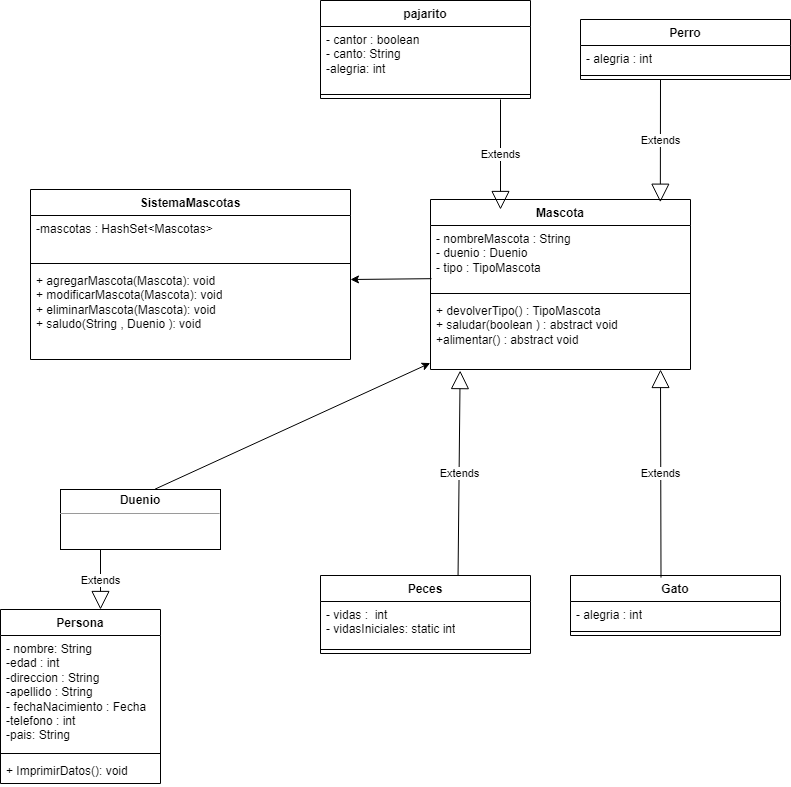

The diagram above was exported from draw.io. Its source (the exported page's mxGraphModel, read from the mxfile embedded in the PNG):
<mxGraphModel dx="1088" dy="1624" grid="1" gridSize="10" guides="1" tooltips="1" connect="1" arrows="1" fold="1" page="1" pageScale="1" pageWidth="827" pageHeight="1169" math="0" shadow="0">
  <root>
    <mxCell id="0" />
    <mxCell id="1" parent="0" />
    <mxCell id="hw6pZnDGYlyYqktHyivg-17" value="pajarito" style="swimlane;fontStyle=1;align=center;verticalAlign=top;childLayout=stackLayout;horizontal=1;startSize=26;horizontalStack=0;resizeParent=1;resizeParentMax=0;resizeLast=0;collapsible=1;marginBottom=0;whiteSpace=wrap;html=1;" parent="1" vertex="1">
      <mxGeometry x="340" y="-1159" width="210" height="98" as="geometry" />
    </mxCell>
    <mxCell id="hw6pZnDGYlyYqktHyivg-18" value="- cantor : boolean&lt;br&gt;- canto: String&lt;br&gt;-alegria: int" style="text;strokeColor=none;fillColor=none;align=left;verticalAlign=top;spacingLeft=4;spacingRight=4;overflow=hidden;rotatable=0;points=[[0,0.5],[1,0.5]];portConstraint=eastwest;whiteSpace=wrap;html=1;" parent="hw6pZnDGYlyYqktHyivg-17" vertex="1">
      <mxGeometry y="26" width="210" height="64" as="geometry" />
    </mxCell>
    <mxCell id="hw6pZnDGYlyYqktHyivg-19" value="" style="line;strokeWidth=1;fillColor=none;align=left;verticalAlign=middle;spacingTop=-1;spacingLeft=3;spacingRight=3;rotatable=0;labelPosition=right;points=[];portConstraint=eastwest;strokeColor=inherit;" parent="hw6pZnDGYlyYqktHyivg-17" vertex="1">
      <mxGeometry y="90" width="210" height="8" as="geometry" />
    </mxCell>
    <mxCell id="hw6pZnDGYlyYqktHyivg-21" value="Perro" style="swimlane;fontStyle=1;align=center;verticalAlign=top;childLayout=stackLayout;horizontal=1;startSize=26;horizontalStack=0;resizeParent=1;resizeParentMax=0;resizeLast=0;collapsible=1;marginBottom=0;whiteSpace=wrap;html=1;" parent="1" vertex="1">
      <mxGeometry x="600" y="-1140" width="210" height="60" as="geometry" />
    </mxCell>
    <mxCell id="hw6pZnDGYlyYqktHyivg-22" value="- alegria : int" style="text;strokeColor=none;fillColor=none;align=left;verticalAlign=top;spacingLeft=4;spacingRight=4;overflow=hidden;rotatable=0;points=[[0,0.5],[1,0.5]];portConstraint=eastwest;whiteSpace=wrap;html=1;" parent="hw6pZnDGYlyYqktHyivg-21" vertex="1">
      <mxGeometry y="26" width="210" height="26" as="geometry" />
    </mxCell>
    <mxCell id="hw6pZnDGYlyYqktHyivg-23" value="" style="line;strokeWidth=1;fillColor=none;align=left;verticalAlign=middle;spacingTop=-1;spacingLeft=3;spacingRight=3;rotatable=0;labelPosition=right;points=[];portConstraint=eastwest;strokeColor=inherit;" parent="hw6pZnDGYlyYqktHyivg-21" vertex="1">
      <mxGeometry y="52" width="210" height="8" as="geometry" />
    </mxCell>
    <mxCell id="hw6pZnDGYlyYqktHyivg-31" value="Gato" style="swimlane;fontStyle=1;align=center;verticalAlign=top;childLayout=stackLayout;horizontal=1;startSize=26;horizontalStack=0;resizeParent=1;resizeParentMax=0;resizeLast=0;collapsible=1;marginBottom=0;whiteSpace=wrap;html=1;" parent="1" vertex="1">
      <mxGeometry x="590" y="-584" width="210" height="60" as="geometry" />
    </mxCell>
    <mxCell id="hw6pZnDGYlyYqktHyivg-32" value="- alegria : int" style="text;strokeColor=none;fillColor=none;align=left;verticalAlign=top;spacingLeft=4;spacingRight=4;overflow=hidden;rotatable=0;points=[[0,0.5],[1,0.5]];portConstraint=eastwest;whiteSpace=wrap;html=1;" parent="hw6pZnDGYlyYqktHyivg-31" vertex="1">
      <mxGeometry y="26" width="210" height="26" as="geometry" />
    </mxCell>
    <mxCell id="hw6pZnDGYlyYqktHyivg-33" value="" style="line;strokeWidth=1;fillColor=none;align=left;verticalAlign=middle;spacingTop=-1;spacingLeft=3;spacingRight=3;rotatable=0;labelPosition=right;points=[];portConstraint=eastwest;strokeColor=inherit;" parent="hw6pZnDGYlyYqktHyivg-31" vertex="1">
      <mxGeometry y="52" width="210" height="8" as="geometry" />
    </mxCell>
    <mxCell id="hw6pZnDGYlyYqktHyivg-35" value="Peces" style="swimlane;fontStyle=1;align=center;verticalAlign=top;childLayout=stackLayout;horizontal=1;startSize=26;horizontalStack=0;resizeParent=1;resizeParentMax=0;resizeLast=0;collapsible=1;marginBottom=0;whiteSpace=wrap;html=1;" parent="1" vertex="1">
      <mxGeometry x="340" y="-584" width="210" height="78" as="geometry" />
    </mxCell>
    <mxCell id="hw6pZnDGYlyYqktHyivg-36" value="- vidas :&amp;nbsp; int&lt;br&gt;- vidasIniciales: static int" style="text;strokeColor=none;fillColor=none;align=left;verticalAlign=top;spacingLeft=4;spacingRight=4;overflow=hidden;rotatable=0;points=[[0,0.5],[1,0.5]];portConstraint=eastwest;whiteSpace=wrap;html=1;" parent="hw6pZnDGYlyYqktHyivg-35" vertex="1">
      <mxGeometry y="26" width="210" height="44" as="geometry" />
    </mxCell>
    <mxCell id="hw6pZnDGYlyYqktHyivg-37" value="" style="line;strokeWidth=1;fillColor=none;align=left;verticalAlign=middle;spacingTop=-1;spacingLeft=3;spacingRight=3;rotatable=0;labelPosition=right;points=[];portConstraint=eastwest;strokeColor=inherit;" parent="hw6pZnDGYlyYqktHyivg-35" vertex="1">
      <mxGeometry y="70" width="210" height="8" as="geometry" />
    </mxCell>
    <mxCell id="hw6pZnDGYlyYqktHyivg-39" value="&lt;p style=&quot;margin:0px;margin-top:4px;text-align:center;&quot;&gt;&lt;b&gt;Duenio&lt;/b&gt;&lt;/p&gt;&lt;hr size=&quot;1&quot;&gt;&lt;p style=&quot;margin:0px;margin-left:4px;&quot;&gt;&lt;br&gt;&lt;/p&gt;" style="verticalAlign=top;align=left;overflow=fill;fontSize=12;fontFamily=Helvetica;html=1;whiteSpace=wrap;" parent="1" vertex="1">
      <mxGeometry x="80" y="-670" width="160" height="60" as="geometry" />
    </mxCell>
    <mxCell id="hw6pZnDGYlyYqktHyivg-41" value="Mascota" style="swimlane;fontStyle=1;align=center;verticalAlign=top;childLayout=stackLayout;horizontal=1;startSize=26;horizontalStack=0;resizeParent=1;resizeParentMax=0;resizeLast=0;collapsible=1;marginBottom=0;whiteSpace=wrap;html=1;" parent="1" vertex="1">
      <mxGeometry x="450" y="-960" width="260" height="170" as="geometry" />
    </mxCell>
    <mxCell id="hw6pZnDGYlyYqktHyivg-42" value="- nombreMascota : String&lt;br&gt;- duenio : Duenio&lt;br&gt;- tipo : TipoMascota" style="text;strokeColor=none;fillColor=none;align=left;verticalAlign=top;spacingLeft=4;spacingRight=4;overflow=hidden;rotatable=0;points=[[0,0.5],[1,0.5]];portConstraint=eastwest;whiteSpace=wrap;html=1;" parent="hw6pZnDGYlyYqktHyivg-41" vertex="1">
      <mxGeometry y="26" width="260" height="64" as="geometry" />
    </mxCell>
    <mxCell id="hw6pZnDGYlyYqktHyivg-43" value="" style="line;strokeWidth=1;fillColor=none;align=left;verticalAlign=middle;spacingTop=-1;spacingLeft=3;spacingRight=3;rotatable=0;labelPosition=right;points=[];portConstraint=eastwest;strokeColor=inherit;" parent="hw6pZnDGYlyYqktHyivg-41" vertex="1">
      <mxGeometry y="90" width="260" height="8" as="geometry" />
    </mxCell>
    <mxCell id="hw6pZnDGYlyYqktHyivg-44" value="+ devolverTipo() : TipoMascota&lt;br&gt;+ saludar(boolean ) : abstract void&amp;nbsp;&lt;br&gt;+alimentar() : abstract void" style="text;strokeColor=none;fillColor=none;align=left;verticalAlign=top;spacingLeft=4;spacingRight=4;overflow=hidden;rotatable=0;points=[[0,0.5],[1,0.5]];portConstraint=eastwest;whiteSpace=wrap;html=1;" parent="hw6pZnDGYlyYqktHyivg-41" vertex="1">
      <mxGeometry y="98" width="260" height="72" as="geometry" />
    </mxCell>
    <mxCell id="afslRVkGUgtpL5cqtnLp-1" value="Persona" style="swimlane;fontStyle=1;align=center;verticalAlign=top;childLayout=stackLayout;horizontal=1;startSize=26;horizontalStack=0;resizeParent=1;resizeParentMax=0;resizeLast=0;collapsible=1;marginBottom=0;whiteSpace=wrap;html=1;" vertex="1" parent="1">
      <mxGeometry x="20" y="-550" width="160" height="174" as="geometry" />
    </mxCell>
    <mxCell id="afslRVkGUgtpL5cqtnLp-2" value="- nombre: String&lt;br&gt;-edad : int&lt;br&gt;-direccion : String&lt;br&gt;-apellido : String&lt;br&gt;- fechaNacimiento : Fecha&lt;br&gt;-telefono : int&lt;br&gt;-pais: String" style="text;strokeColor=none;fillColor=none;align=left;verticalAlign=top;spacingLeft=4;spacingRight=4;overflow=hidden;rotatable=0;points=[[0,0.5],[1,0.5]];portConstraint=eastwest;whiteSpace=wrap;html=1;" vertex="1" parent="afslRVkGUgtpL5cqtnLp-1">
      <mxGeometry y="26" width="160" height="114" as="geometry" />
    </mxCell>
    <mxCell id="afslRVkGUgtpL5cqtnLp-3" value="" style="line;strokeWidth=1;fillColor=none;align=left;verticalAlign=middle;spacingTop=-1;spacingLeft=3;spacingRight=3;rotatable=0;labelPosition=right;points=[];portConstraint=eastwest;strokeColor=inherit;" vertex="1" parent="afslRVkGUgtpL5cqtnLp-1">
      <mxGeometry y="140" width="160" height="8" as="geometry" />
    </mxCell>
    <mxCell id="afslRVkGUgtpL5cqtnLp-4" value="+ ImprimirDatos(): void" style="text;strokeColor=none;fillColor=none;align=left;verticalAlign=top;spacingLeft=4;spacingRight=4;overflow=hidden;rotatable=0;points=[[0,0.5],[1,0.5]];portConstraint=eastwest;whiteSpace=wrap;html=1;" vertex="1" parent="afslRVkGUgtpL5cqtnLp-1">
      <mxGeometry y="148" width="160" height="26" as="geometry" />
    </mxCell>
    <mxCell id="afslRVkGUgtpL5cqtnLp-5" value="SistemaMascotas" style="swimlane;fontStyle=1;align=center;verticalAlign=top;childLayout=stackLayout;horizontal=1;startSize=26;horizontalStack=0;resizeParent=1;resizeParentMax=0;resizeLast=0;collapsible=1;marginBottom=0;whiteSpace=wrap;html=1;" vertex="1" parent="1">
      <mxGeometry x="50" y="-970" width="320" height="170" as="geometry" />
    </mxCell>
    <mxCell id="afslRVkGUgtpL5cqtnLp-6" value="-mascotas : HashSet&amp;lt;Mascotas&amp;gt;" style="text;strokeColor=none;fillColor=none;align=left;verticalAlign=top;spacingLeft=4;spacingRight=4;overflow=hidden;rotatable=0;points=[[0,0.5],[1,0.5]];portConstraint=eastwest;whiteSpace=wrap;html=1;" vertex="1" parent="afslRVkGUgtpL5cqtnLp-5">
      <mxGeometry y="26" width="320" height="44" as="geometry" />
    </mxCell>
    <mxCell id="afslRVkGUgtpL5cqtnLp-7" value="" style="line;strokeWidth=1;fillColor=none;align=left;verticalAlign=middle;spacingTop=-1;spacingLeft=3;spacingRight=3;rotatable=0;labelPosition=right;points=[];portConstraint=eastwest;strokeColor=inherit;" vertex="1" parent="afslRVkGUgtpL5cqtnLp-5">
      <mxGeometry y="70" width="320" height="8" as="geometry" />
    </mxCell>
    <mxCell id="afslRVkGUgtpL5cqtnLp-8" value="+ agregarMascota(Mascota): void&lt;br&gt;+ modificarMascota(Mascota): void&lt;br&gt;+ eliminarMascota(Mascota): void&lt;br&gt;+ saludo(String , Duenio &lt;span style=&quot;background-color: initial;&quot;&gt;): void&lt;/span&gt;" style="text;strokeColor=none;fillColor=none;align=left;verticalAlign=top;spacingLeft=4;spacingRight=4;overflow=hidden;rotatable=0;points=[[0,0.5],[1,0.5]];portConstraint=eastwest;whiteSpace=wrap;html=1;" vertex="1" parent="afslRVkGUgtpL5cqtnLp-5">
      <mxGeometry y="78" width="320" height="92" as="geometry" />
    </mxCell>
    <mxCell id="afslRVkGUgtpL5cqtnLp-11" value="Extends" style="endArrow=block;endSize=16;endFill=0;html=1;rounded=0;exitX=0.431;exitY=0.035;exitDx=0;exitDy=0;exitPerimeter=0;" edge="1" parent="1" source="hw6pZnDGYlyYqktHyivg-31">
      <mxGeometry width="160" relative="1" as="geometry">
        <mxPoint x="700" y="-580" as="sourcePoint" />
        <mxPoint x="680" y="-790" as="targetPoint" />
      </mxGeometry>
    </mxCell>
    <mxCell id="afslRVkGUgtpL5cqtnLp-13" value="Extends" style="endArrow=block;endSize=16;endFill=0;html=1;rounded=0;exitX=0.655;exitY=0;exitDx=0;exitDy=0;exitPerimeter=0;entryX=0.114;entryY=1.015;entryDx=0;entryDy=0;entryPerimeter=0;" edge="1" parent="1" source="hw6pZnDGYlyYqktHyivg-35" target="hw6pZnDGYlyYqktHyivg-44">
      <mxGeometry width="160" relative="1" as="geometry">
        <mxPoint x="680" y="-580" as="sourcePoint" />
        <mxPoint x="480" y="-780" as="targetPoint" />
      </mxGeometry>
    </mxCell>
    <mxCell id="afslRVkGUgtpL5cqtnLp-14" value="Extends" style="endArrow=block;endSize=16;endFill=0;html=1;rounded=0;entryX=0.884;entryY=0.016;entryDx=0;entryDy=0;entryPerimeter=0;" edge="1" parent="1" target="hw6pZnDGYlyYqktHyivg-41">
      <mxGeometry width="160" relative="1" as="geometry">
        <mxPoint x="680" y="-1080" as="sourcePoint" />
        <mxPoint x="840" y="-830" as="targetPoint" />
      </mxGeometry>
    </mxCell>
    <mxCell id="afslRVkGUgtpL5cqtnLp-15" value="Extends" style="endArrow=block;endSize=16;endFill=0;html=1;rounded=0;" edge="1" parent="1">
      <mxGeometry width="160" relative="1" as="geometry">
        <mxPoint x="520" y="-1060" as="sourcePoint" />
        <mxPoint x="520" y="-950" as="targetPoint" />
      </mxGeometry>
    </mxCell>
    <mxCell id="afslRVkGUgtpL5cqtnLp-16" value="Extends" style="endArrow=block;endSize=16;endFill=0;html=1;rounded=0;exitX=0.25;exitY=1;exitDx=0;exitDy=0;" edge="1" parent="1" source="hw6pZnDGYlyYqktHyivg-39">
      <mxGeometry width="160" relative="1" as="geometry">
        <mxPoint x="680" y="-830" as="sourcePoint" />
        <mxPoint x="120" y="-550" as="targetPoint" />
      </mxGeometry>
    </mxCell>
    <mxCell id="afslRVkGUgtpL5cqtnLp-21" value="" style="endArrow=classic;html=1;rounded=0;entryX=-0.001;entryY=0.911;entryDx=0;entryDy=0;entryPerimeter=0;exitX=0.591;exitY=-0.006;exitDx=0;exitDy=0;exitPerimeter=0;" edge="1" parent="1" source="hw6pZnDGYlyYqktHyivg-39" target="hw6pZnDGYlyYqktHyivg-44">
      <mxGeometry width="50" height="50" relative="1" as="geometry">
        <mxPoint x="740" y="-810" as="sourcePoint" />
        <mxPoint x="790" y="-860" as="targetPoint" />
      </mxGeometry>
    </mxCell>
    <mxCell id="afslRVkGUgtpL5cqtnLp-22" value="" style="endArrow=classic;html=1;rounded=0;exitX=0.004;exitY=0.831;exitDx=0;exitDy=0;exitPerimeter=0;" edge="1" parent="1" source="hw6pZnDGYlyYqktHyivg-42">
      <mxGeometry width="50" height="50" relative="1" as="geometry">
        <mxPoint x="185" y="-660" as="sourcePoint" />
        <mxPoint x="370" y="-880" as="targetPoint" />
      </mxGeometry>
    </mxCell>
  </root>
</mxGraphModel>